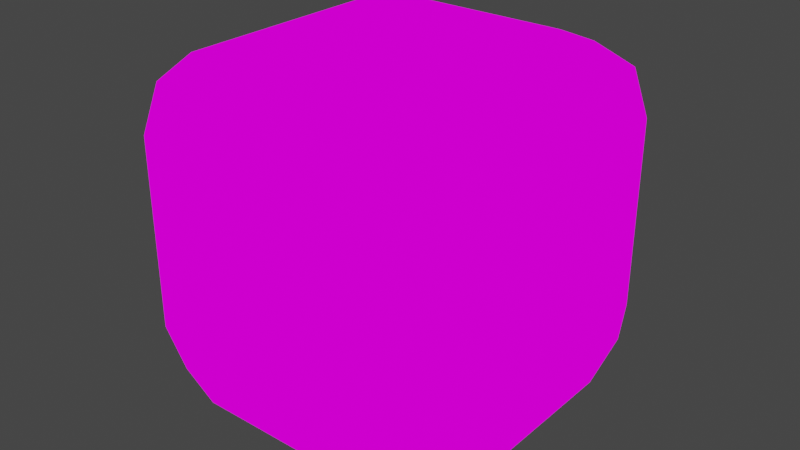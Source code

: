 # Source: healt_pickup.blend  (saved by Blender 2.81.16; exported with 4.5.12 LTS)
import bpy
from mathutils import Matrix  # noqa: F401  (used for matrix-valued properties, if any)

bpy.ops.wm.read_factory_settings(use_empty=True)
scene = bpy.context.scene
scene.name = 'Scene'

# ---- collections
col_collection = bpy.data.collections.new('Collection'); scene.collection.children.link(col_collection)

# ---- images (referenced by path relative to the original .blend; pixels are not part of the script)
import os
ASSET_DIR = os.environ.get("B2B_ASSET_DIR", "")  # directory of the original .blend (textures are referenced by path, not embedded)
HERE = os.path.dirname(os.path.abspath(__file__))  # packed textures are extracted next to this script under _unpacked/

def load_image(name, relpath, width, height, colorspace="sRGB"):
    """Load a texture the original file referenced (path relative to the .blend, or extracted next to this script)."""
    p = next((c for c in (os.path.join(HERE, relpath), os.path.join(ASSET_DIR, relpath)) if relpath and os.path.exists(c)), "")
    if p:
        img = bpy.data.images.load(p, check_existing=True)
        img.name = name
    else:  # same state as the original file: an image datablock whose file is absent (Cycles renders it pink)
        img = bpy.data.images.new(name, width, height)
        img.source = "FILE"
        img.filepath = "//" + (relpath or name)
    img.colorspace_settings.name = colorspace
    return img
img_texture_png = load_image('texture.png', 'texture.png', 1024, 1024, 'sRGB')

# ---- materials (node trees are filled in below, after node groups)
mat_material = bpy.data.materials.new('Material')
mat_material.alpha_threshold = 0.0
mat_material.use_transparent_shadow = False
mat_material.line_color = (0.0, 0.0, 0.0, 1.0)

# ---- material node trees
mat_material.use_nodes = True; mat_material.node_tree.nodes.clear()
_N = mat_material.node_tree.nodes; _L = mat_material.node_tree.links
n0 = _N.new('ShaderNodeOutputMaterial'); n0.name = 'Material Output'; n0.location = (300, 300)
n1 = _N.new('ShaderNodeBackground'); n1.name = 'Background'; n1.location = (10, 300)
n2 = _N.new('ShaderNodeTexImage'); n2.name = 'Image Texture'; n2.location = (-322, 295)
n2.image = img_texture_png
_L.new(n1.outputs[0], n0.inputs[0])
_L.new(n2.outputs[0], n1.inputs[0])
n0.is_active_output = True

# ---- world
world_world = bpy.data.worlds.new('World'); scene.world = world_world
world_world.use_nodes = True; world_world.node_tree.nodes.clear()
_N = world_world.node_tree.nodes; _L = world_world.node_tree.links
n0 = _N.new('ShaderNodeOutputWorld'); n0.name = 'World Output'; n0.location = (300, 300)
n1 = _N.new('ShaderNodeBackground'); n1.name = 'Background'; n1.location = (10, 300)
n1.inputs[0].default_value = (0.05088, 0.05088, 0.05088, 1.0)
_L.new(n1.outputs[0], n0.inputs[0])
n0.is_active_output = True
world_world.color = (0.05088, 0.05088, 0.05088)
world_world.use_sun_shadow = False
world_world.sun_shadow_jitter_overblur = 0.0

# ---- meshes
me_cylinder_007 = bpy.data.meshes.new('Cylinder.007')
me_cylinder_007.from_pydata([(-0.09825, -0.09825, 0.0007906), (-0.09825, -0.1835, 0.08608), (-0.1835, -0.09825, 0.08608), (-0.09825, -0.1586, 0.02577), (-0.1475, -0.1475, 0.03684), (-0.1586, -0.1586, 0.08608), (-0.1586, -0.09825, 0.02577), (-0.09825, -0.1835, 0.2826), (-0.09825, -0.09825, 0.3679), (-0.1835, -0.09825, 0.2826), (-0.09825, -0.1586, 0.3429), (-0.1475, -0.1475, 0.3318), (-0.1586, -0.09825, 0.3429), (-0.1586, -0.1586, 0.2826), (-0.09825, 0.09825, 0.0007906), (-0.1835, 0.09825, 0.08608), (-0.09825, 0.1835, 0.08608), (-0.1586, 0.09825, 0.02577), (-0.1475, 0.1475, 0.03684), (-0.1586, 0.1586, 0.08608), (-0.09825, 0.1586, 0.02577), (-0.09825, 0.09825, 0.3679), (-0.09825, 0.1835, 0.2826), (-0.1835, 0.09825, 0.2826), (-0.09825, 0.1586, 0.3429), (-0.1475, 0.1475, 0.3318), (-0.1586, 0.1586, 0.2826), (-0.1586, 0.09825, 0.3429), (0.09825, -0.09825, 0.0007906), (0.1835, -0.09825, 0.08608), (0.09825, -0.1835, 0.08608), (0.1586, -0.09825, 0.02577), (0.1475, -0.1475, 0.03684), (0.1586, -0.1586, 0.08608), (0.09825, -0.1586, 0.02577), (0.09825, -0.09825, 0.3679), (0.09825, -0.1835, 0.2826), (0.1835, -0.09825, 0.2826), (0.09825, -0.1586, 0.3429), (0.1475, -0.1475, 0.3318), (0.1586, -0.1586, 0.2826), (0.1586, -0.09825, 0.3429), (0.09825, 0.09825, 0.0007906), (0.09825, 0.1835, 0.08608), (0.1835, 0.09825, 0.08608), (0.09825, 0.1586, 0.02577), (0.1475, 0.1475, 0.03684), (0.1586, 0.1586, 0.08608), (0.1586, 0.09825, 0.02577), (0.09825, 0.09825, 0.3679), (0.1835, 0.09825, 0.2826), (0.09825, 0.1835, 0.2826), (0.1586, 0.09825, 0.3429), (0.1475, 0.1475, 0.3318), (0.1586, 0.1586, 0.2826), (0.09825, 0.1586, 0.3429)], [], [(30, 36, 7, 1), (44, 50, 37, 29), (49, 21, 8, 35), (2, 9, 23, 15), (16, 22, 51, 43), (0, 3, 4, 6), (1, 5, 4, 3), (2, 6, 4, 5), (7, 10, 11, 13), (8, 12, 11, 10), (9, 13, 11, 12), (14, 17, 18, 20), (15, 19, 18, 17), (16, 20, 18, 19), (21, 24, 25, 27), (22, 26, 25, 24), (23, 27, 25, 26), (28, 31, 32, 34), (29, 33, 32, 31), (30, 34, 32, 33), (35, 38, 39, 41), (36, 40, 39, 38), (37, 41, 39, 40), (42, 45, 46, 48), (43, 47, 46, 45), (44, 48, 46, 47), (49, 52, 53, 55), (50, 54, 53, 52), (51, 55, 53, 54), (14, 0, 6, 17), (17, 6, 2, 15), (1, 7, 13, 5), (5, 13, 9, 2), (8, 21, 27, 12), (12, 27, 23, 9), (22, 16, 19, 26), (26, 19, 15, 23), (42, 14, 20, 45), (45, 20, 16, 43), (21, 49, 55, 24), (24, 55, 51, 22), (50, 44, 47, 54), (54, 47, 43, 51), (28, 42, 48, 31), (31, 48, 44, 29), (49, 35, 41, 52), (52, 41, 37, 50), (36, 30, 33, 40), (40, 33, 29, 37), (0, 28, 34, 3), (3, 34, 30, 1), (35, 8, 10, 38), (38, 10, 7, 36), (14, 42, 28, 0)])
_uv = me_cylinder_007.uv_layers.new(name='UVMap')
_uv.uv.foreach_set('vector', [0.3896, 0.3212, 0.3896, 0.4102, 0.2998, 0.4102, 0.2998, 0.3212, 0.3896, 0.3212, 0.3896, 0.4102, 0.2998, 0.4102, 0.2998, 0.3212, 0.3896, 0.4102, 0.2998, 0.4102, 0.2998, 0.3212, 0.3896, 0.3212, 0.2998, 0.3212, 0.2998, 0.4102, 0.3896, 0.4102, 0.3896, 0.3212, 0.2998, 0.3212, 0.2998, 0.4102, 0.3896, 0.4102, 0.3896, 0.3212, 0.1053, 0.4369, 0.1053, 0.3906, 0.07176, 0.3971, 0.05859, 0.4369, 0.1053, 0.4369, 0.05859, 0.4369, 0.07176, 0.3971, 0.1053, 0.3906, 0.1053, 0.4369, 0.1053, 0.3906, 0.07176, 0.3971, 0.05859, 0.4369, 0.1053, 0.5436, 0.1053, 0.5898, 0.07835, 0.5898, 0.05859, 0.5436, 0.1053, 0.4369, 0.05859, 0.4369, 0.05859, 0.4102, 0.1053, 0.3906, 0.1053, 0.5436, 0.05859, 0.5436, 0.05859, 0.5703, 0.1053, 0.5898, 0.1053, 0.5436, 0.05859, 0.5436, 0.05859, 0.5703, 0.1053, 0.5898, 0.213, 0.4369, 0.2598, 0.4369, 0.2598, 0.4102, 0.213, 0.3906, 0.1053, 0.4369, 0.1053, 0.3906, 0.07835, 0.3906, 0.05859, 0.4369, 0.1053, 0.5436, 0.1053, 0.5898, 0.07835, 0.5898, 0.05859, 0.5436, 0.1053, 0.5436, 0.05859, 0.5436, 0.05859, 0.5703, 0.1053, 0.5898, 0.213, 0.5436, 0.213, 0.5898, 0.24, 0.5898, 0.2598, 0.5436, 0.213, 0.4369, 0.2598, 0.4369, 0.2598, 0.4102, 0.213, 0.3906, 0.1053, 0.4369, 0.05859, 0.4369, 0.05859, 0.4102, 0.1053, 0.3906, 0.213, 0.4369, 0.213, 0.3906, 0.24, 0.3906, 0.2598, 0.4369, 0.213, 0.4369, 0.213, 0.3906, 0.24, 0.3906, 0.2598, 0.4369, 0.213, 0.5436, 0.2598, 0.5436, 0.2598, 0.5703, 0.213, 0.5898, 0.1053, 0.5436, 0.1053, 0.5898, 0.07835, 0.5898, 0.05859, 0.5436, 0.213, 0.5436, 0.213, 0.5898, 0.24, 0.5898, 0.2598, 0.5436, 0.213, 0.4369, 0.2598, 0.4369, 0.2598, 0.4102, 0.213, 0.3906, 0.213, 0.4369, 0.213, 0.3906, 0.24, 0.3906, 0.2598, 0.4369, 0.213, 0.5436, 0.2598, 0.5436, 0.2532, 0.5768, 0.213, 0.5898, 0.213, 0.5436, 0.2598, 0.5436, 0.2532, 0.5768, 0.213, 0.5898, 0.213, 0.5436, 0.213, 0.5898, 0.2532, 0.5768, 0.2598, 0.5436, 0.1053, 0.5436, 0.1053, 0.4369, 0.05859, 0.4369, 0.05859, 0.5436, 0.213, 0.3906, 0.1053, 0.3906, 0.1053, 0.4369, 0.213, 0.4369, 0.1053, 0.4369, 0.1053, 0.5436, 0.05859, 0.5436, 0.05859, 0.4369, 0.05859, 0.4369, 0.05859, 0.5436, 0.1053, 0.5436, 0.1053, 0.4369, 0.1053, 0.4369, 0.1053, 0.5436, 0.05859, 0.5436, 0.05859, 0.4369, 0.1053, 0.5898, 0.213, 0.5898, 0.213, 0.5436, 0.1053, 0.5436, 0.1053, 0.5436, 0.1053, 0.4369, 0.05859, 0.4369, 0.05859, 0.5436, 0.2598, 0.5436, 0.2598, 0.4369, 0.213, 0.4369, 0.213, 0.5436, 0.213, 0.5436, 0.1053, 0.5436, 0.1053, 0.5898, 0.213, 0.5898, 0.213, 0.3906, 0.1053, 0.3906, 0.1053, 0.4369, 0.213, 0.4369, 0.1053, 0.5436, 0.213, 0.5436, 0.213, 0.5898, 0.1053, 0.5898, 0.1053, 0.5898, 0.213, 0.5898, 0.213, 0.5436, 0.1053, 0.5436, 0.213, 0.5436, 0.213, 0.4369, 0.2598, 0.4369, 0.2598, 0.5436, 0.2598, 0.5436, 0.2598, 0.4369, 0.213, 0.4369, 0.213, 0.5436, 0.213, 0.4369, 0.213, 0.5436, 0.2598, 0.5436, 0.2598, 0.4369, 0.1053, 0.3906, 0.213, 0.3906, 0.213, 0.4369, 0.1053, 0.4369, 0.213, 0.5436, 0.213, 0.4369, 0.2598, 0.4369, 0.2598, 0.5436, 0.213, 0.5898, 0.1053, 0.5898, 0.1053, 0.5436, 0.213, 0.5436, 0.213, 0.5436, 0.213, 0.4369, 0.2598, 0.4369, 0.2598, 0.5436, 0.05859, 0.5436, 0.05859, 0.4369, 0.1053, 0.4369, 0.1053, 0.5436, 0.1053, 0.4369, 0.213, 0.4369, 0.213, 0.3906, 0.1053, 0.3906, 0.1053, 0.3906, 0.213, 0.3906, 0.213, 0.4369, 0.1053, 0.4369, 0.213, 0.4369, 0.1053, 0.4369, 0.1053, 0.3906, 0.213, 0.3906, 0.213, 0.5898, 0.1053, 0.5898, 0.1053, 0.5436, 0.213, 0.5436, 0.2998, 0.4102, 0.3896, 0.4102, 0.3896, 0.3212, 0.2998, 0.3212])
me_cylinder_007.materials.append(mat_material)
me_cylinder_007.use_remesh_fix_poles = True
me_cylinder_007.use_remesh_preserve_attributes = False
me_cylinder_007.use_mirror_vertex_groups = False
me_cylinder_007.update()

# ---- objects
ob_ammo = bpy.data.objects.new('AMMO', me_cylinder_007)

# ---- transforms, parenting, visibility, modifiers, constraints
ob_ammo.location = (0.0, 0.0, 0.0)
ob_ammo.lineart.crease_threshold = 0.0

# ---- collection membership
col_collection.objects.link(ob_ammo)

# ---- scene / render settings (as saved in the file)
scene.frame_start = 1; scene.frame_end = 250; scene.frame_set(228)
scene.render.engine = 'BLENDER_EEVEE_NEXT'
scene.cycles.use_denoising = False
scene.cycles.samples = 128
scene.cycles.sampling_pattern = 'TABULATED_SOBOL'
scene.cycles.use_adaptive_sampling = False
scene.cycles.use_light_tree = False
scene.view_settings.view_transform = 'Filmic'
bpy.context.view_layer.update()

# ---- added for rendering (the .blend has no active camera and no usable light): camera, sun
cam_auto = bpy.data.cameras.new('AutoCamera')
cam_auto.lens = 50.0
cam_auto.sensor_width = 36.0
cam_auto.clip_end = 1000.0
ob_auto_camera = bpy.data.objects.new('AutoCamera', cam_auto)
scene.collection.objects.link(ob_auto_camera)
ob_auto_camera.location = (0.588239, -0.705887, 0.654915)
ob_auto_camera.rotation_euler = (1.09748, -7.21219e-08, 0.694738)
scene.camera = ob_auto_camera
light_auto_sun = bpy.data.lights.new('AutoSun', 'SUN')
light_auto_sun.energy = 3.0
light_auto_sun.angle = 0.0523599
ob_auto_sun = bpy.data.objects.new('AutoSun', light_auto_sun)
scene.collection.objects.link(ob_auto_sun)
ob_auto_sun.rotation_euler = (0.872665, 0.174533, 0.523599)
bpy.context.view_layer.update()
